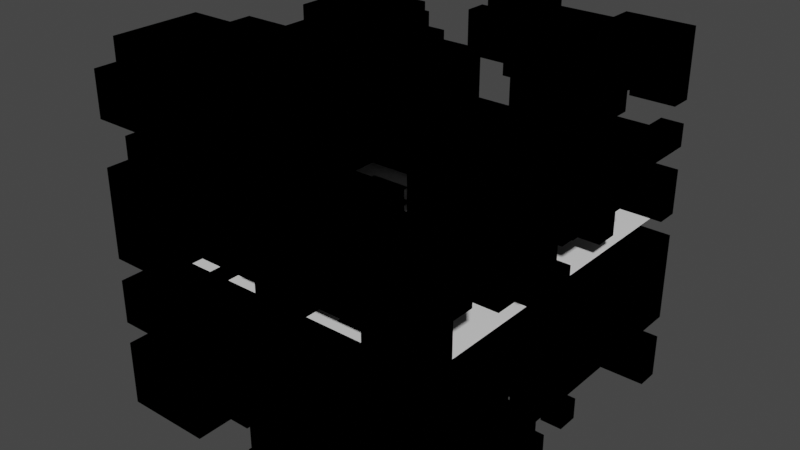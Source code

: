 # Source: example_3d_view.blend  (saved by Blender 3.3.6; exported with 4.5.12 LTS)
import bpy
from mathutils import Matrix  # noqa: F401  (used for matrix-valued properties, if any)

bpy.ops.wm.read_factory_settings(use_empty=True)
scene = bpy.context.scene
scene.name = 'Scene'

# ---- collections
col_collection = bpy.data.collections.new('Collection'); scene.collection.children.link(col_collection)

# ---- materials (node trees are filled in below, after node groups)
mat_material_001 = bpy.data.materials.new('Material.001')
mat_material_001.alpha_threshold = 0.0
mat_material_001.use_transparent_shadow = False
mat_material_001.line_color = (0.0, 0.0, 0.0, 1.0)

# ---- node groups
ng_nodegroup = bpy.data.node_groups.new('NodeGroup', 'GeometryNodeTree')
_s = ng_nodegroup.interface.new_socket(name='Geometry', in_out='OUTPUT', socket_type='NodeSocketGeometry')
_s = ng_nodegroup.interface.new_socket(name='Vertices X', in_out='INPUT', socket_type='NodeSocketInt')
_s.default_value = 3
_s.min_value = 2
_s.max_value = 1000
_s = ng_nodegroup.interface.new_socket(name='Vertices Y', in_out='INPUT', socket_type='NodeSocketInt')
_s.default_value = 3
_s.min_value = 2
_s.max_value = 1000
_s = ng_nodegroup.interface.new_socket(name='Vertices Z', in_out='INPUT', socket_type='NodeSocketInt')
_s.default_value = 10
_s.min_value = 1
_s.max_value = 100000
ng_nodegroup.is_modifier = True
_N = ng_nodegroup.nodes; _L = ng_nodegroup.links
n0 = _N.new('GeometryNodeStoreNamedAttribute'); n0.name = 'Store Named Attribute'; n0.location = (-225, -126)
n0.data_type = 'FLOAT_VECTOR'
n0.domain = 'CORNER'
n0.inputs[2].default_value = 'uv_map'
n1 = _N.new('GeometryNodeCurvePrimitiveLine'); n1.name = 'Curve Line'; n1.location = (-253, 125)
n1.inputs[0].default_value = (0.0, 0.0, -1.0)
n2 = _N.new('GeometryNodeResampleCurve'); n2.name = 'Resample Curve'; n2.location = (-86, 123)
n2.keep_last_segment = False
n3 = _N.new('GeometryNodeInstanceOnPoints'); n3.name = 'Instance on Points'; n3.location = (94, 126)
n4 = _N.new('GeometryNodeRealizeInstances'); n4.name = 'Realize Instances.001'; n4.location = (253, 114)
n5 = _N.new('NodeGroupOutput'); n5.name = 'Group Output'; n5.location = (443, 0)
n6 = _N.new('NodeGroupInput'); n6.name = 'Group Input'; n6.location = (-463, -195)
n7 = _N.new('GeometryNodeMeshGrid'); n7.name = 'Grid'; n7.location = (-250, -126)
n7.inputs[0].default_value = 2.0
n7.inputs[1].default_value = 2.0
_L.new(n6.outputs[0], n7.inputs[2])
_L.new(n6.outputs[1], n7.inputs[3])
_L.new(n4.outputs[0], n5.inputs[0])
_L.new(n6.outputs[2], n2.inputs[2])
_L.new(n2.outputs[0], n3.inputs[0])
_L.new(n0.outputs[0], n3.inputs[2])
_L.new(n1.outputs[0], n2.inputs[0])
_L.new(n3.outputs[0], n4.inputs[0])
_L.new(n7.outputs[0], n0.inputs[0])
_L.new(n7.outputs[1], n0.inputs[3])
n5.is_active_output = True
ng_nodegroup_001 = bpy.data.node_groups.new('NodeGroup.001', 'GeometryNodeTree')
_s = ng_nodegroup_001.interface.new_socket(name='Geometry', in_out='OUTPUT', socket_type='NodeSocketGeometry')
_s = ng_nodegroup_001.interface.new_socket(name='Points', in_out='INPUT', socket_type='NodeSocketGeometry')
_s = ng_nodegroup_001.interface.new_socket(name='X', in_out='INPUT', socket_type='NodeSocketFloat')
_s.min_value = -1e+04
_s.max_value = 1e+04
_s = ng_nodegroup_001.interface.new_socket(name='Y', in_out='INPUT', socket_type='NodeSocketFloat')
_s.min_value = -1e+04
_s.max_value = 1e+04
_s = ng_nodegroup_001.interface.new_socket(name='Z', in_out='INPUT', socket_type='NodeSocketFloat')
_s.min_value = -1e+04
_s.max_value = 1e+04
ng_nodegroup_001.is_modifier = True
_N = ng_nodegroup_001.nodes; _L = ng_nodegroup_001.links
n0 = _N.new('GeometryNodeStoreNamedAttribute'); n0.name = 'Store Named Attribute'; n0.location = (-27, 130)
n0.data_type = 'FLOAT_VECTOR'
n0.domain = 'CORNER'
n0.inputs[2].default_value = 'uv_map'
n1 = _N.new('GeometryNodeInstanceOnPoints'); n1.name = 'Instance on Points.001'; n1.location = (120, 231)
n2 = _N.new('GeometryNodeRealizeInstances'); n2.name = 'Realize Instances'; n2.location = (331, 213)
n3 = _N.new('ShaderNodeVectorMath'); n3.name = 'Vector Math.001'; n3.location = (-340, -166)
n3.operation = 'DIVIDE'
n3.inputs[0].default_value = (2.0, 2.0, 2.0)
n4 = _N.new('ShaderNodeVectorMath'); n4.name = 'Vector Math'; n4.location = (-522, -183)
n4.operation = 'SUBTRACT'
n4.inputs[1].default_value = (1.0, 1.0, 1.0)
n5 = _N.new('ShaderNodeCombineXYZ'); n5.name = 'Combine XYZ.001'; n5.location = (-711, -231)
n6 = _N.new('GeometryNodeMeshCube'); n6.name = 'Cube'; n6.location = (-52, 130)
n6.hide = True
n7 = _N.new('NodeGroupInput'); n7.name = 'Group Input'; n7.location = (-911, 0)
n8 = _N.new('NodeGroupOutput'); n8.name = 'Group Output'; n8.location = (901, 0)
n9 = _N.new('GeometryNodeMergeByDistance'); n9.name = 'Merge by Distance'; n9.location = (711, 226)
_L.new(n9.outputs[0], n8.inputs[0])
_L.new(n7.outputs[0], n1.inputs[0])
_L.new(n7.outputs[1], n5.inputs[0])
_L.new(n7.outputs[2], n5.inputs[1])
_L.new(n7.outputs[3], n5.inputs[2])
_L.new(n0.outputs[0], n1.inputs[2])
_L.new(n1.outputs[0], n2.inputs[0])
_L.new(n2.outputs[0], n9.inputs[0])
_L.new(n5.outputs[0], n4.inputs[0])
_L.new(n4.outputs[0], n3.inputs[1])
_L.new(n3.outputs[0], n1.inputs[6])
_L.new(n6.outputs[0], n0.inputs[0])
_L.new(n6.outputs[1], n0.inputs[3])
n8.is_active_output = True
ng_geometry_nodes = bpy.data.node_groups.new('Geometry Nodes', 'GeometryNodeTree')
_s = ng_geometry_nodes.interface.new_socket(name='Geometry', in_out='OUTPUT', socket_type='NodeSocketGeometry')
_s = ng_geometry_nodes.interface.new_socket(name='Value', in_out='OUTPUT', socket_type='NodeSocketFloat')
_s = ng_geometry_nodes.interface.new_socket(name='Geometry', in_out='INPUT', socket_type='NodeSocketGeometry')
_s = ng_geometry_nodes.interface.new_socket(name='Vertices X', in_out='INPUT', socket_type='NodeSocketInt')
_s.default_value = 3
_s.min_value = 2
_s.max_value = 1000
_s = ng_geometry_nodes.interface.new_socket(name='Vertices Y', in_out='INPUT', socket_type='NodeSocketInt')
_s.default_value = 3
_s.min_value = 2
_s.max_value = 1000
_s = ng_geometry_nodes.interface.new_socket(name='Vertices Z', in_out='INPUT', socket_type='NodeSocketInt')
_s.default_value = 3
_s.min_value = 2
_s.max_value = 1000
_s = ng_geometry_nodes.interface.new_socket(name='k', in_out='INPUT', socket_type='NodeSocketFloat')
_s = ng_geometry_nodes.interface.new_socket(name='l', in_out='INPUT', socket_type='NodeSocketFloat')
_s = ng_geometry_nodes.interface.new_socket(name='m', in_out='INPUT', socket_type='NodeSocketFloat')
_s = ng_geometry_nodes.interface.new_socket(name='Epsilon', in_out='INPUT', socket_type='NodeSocketFloat')
_s.default_value = 0.5
_s.min_value = -1e+04
_s.max_value = 1e+04
_s = ng_geometry_nodes.interface.new_socket(name='L', in_out='INPUT', socket_type='NodeSocketFloat')
_s.default_value = 0.5
_s.min_value = -1e+04
_s.max_value = 1e+04
_s = ng_geometry_nodes.interface.new_socket(name='S', in_out='INPUT', socket_type='NodeSocketFloat')
_s.default_value = 0.5
_s.min_value = -1e+04
_s.max_value = 1e+04
_s = ng_geometry_nodes.interface.new_socket(name='Location', in_out='INPUT', socket_type='NodeSocketVector')
_s.default_value = (3.142, 3.142, 3.142)
_s.min_value = -1e+04
_s.max_value = 1e+04
_s = ng_geometry_nodes.interface.new_socket(name='Scale', in_out='INPUT', socket_type='NodeSocketFloat')
_s.default_value = 1.0
_s.min_value = -1e+04
_s.max_value = 1e+04
ng_geometry_nodes.is_modifier = True
_N = ng_geometry_nodes.nodes; _L = ng_geometry_nodes.links
n0 = _N.new('NodeFrame'); n0.name = 'Frame.002'; n0.location = (-1171, 282)
n0.width = 976
n1 = _N.new('NodeFrame'); n1.name = 'Frame'; n1.location = (30, -30)
n1.width = 698
n2 = _N.new('NodeFrame'); n2.name = 'Frame.001'; n2.location = (37, -218)
n2.width = 720
n3 = _N.new('NodeFrame'); n3.name = 'Frame.003'; n3.location = (-1156, -122)
n3.width = 977
n4 = _N.new('NodeFrame'); n4.name = 'Frame.005'; n4.location = (38, -217)
n4.width = 720
n5 = _N.new('NodeFrame'); n5.name = 'Frame.004'; n5.location = (30, -30)
n5.width = 699
n6 = _N.new('NodeFrame'); n6.name = 'Frame.006'; n6.location = (-1154, -525)
n6.width = 976
n7 = _N.new('NodeFrame'); n7.name = 'Frame.007'; n7.location = (38, -218)
n7.width = 720
n8 = _N.new('NodeFrame'); n8.name = 'Frame.008'; n8.location = (30, -30)
n8.width = 699
n9 = _N.new('NodeGroupOutput'); n9.name = 'Group Output'; n9.location = (2397, 134)
n10 = _N.new('GeometryNodeGroup'); n10.name = 'Group'; n10.location = (133, -2)
n10.node_tree = ng_nodegroup
n11 = _N.new('GeometryNodeGroup'); n11.name = 'Group.001'; n11.location = (932, -79)
n11.node_tree = ng_nodegroup_001
n12 = _N.new('GeometryNodeDeleteGeometry'); n12.name = 'Delete Geometry'; n12.location = (761, 30)
n13 = _N.new('NodeGroupInput'); n13.name = 'Group Input'; n13.location = (-177, -139)
n14 = _N.new('ShaderNodeValue'); n14.name = 'Value'; n14.location = (-2515, 52)
n14.label = 'PI'
n14.outputs[0].default_value = 3.142
n15 = _N.new('ShaderNodeMath'); n15.name = 'Math.001'; n15.location = (-2295, 70)
n15.operation = 'DIVIDE'
n16 = _N.new('ShaderNodeMath'); n16.name = 'Math.003'; n16.location = (32, -86)
n16.hide = True
n16.operation = 'MULTIPLY'
n17 = _N.new('ShaderNodeMath'); n17.name = 'Math.004'; n17.location = (202, -77)
n17.hide = True
n17.operation = 'COSINE'
n18 = _N.new('ShaderNodeMath'); n18.name = 'Math.005'; n18.location = (32, -124)
n18.hide = True
n18.operation = 'MULTIPLY'
n19 = _N.new('ShaderNodeMath'); n19.name = 'Math.006'; n19.location = (206, -118)
n19.hide = True
n19.operation = 'COSINE'
n20 = _N.new('ShaderNodeMath'); n20.name = 'Math.007'; n20.location = (363, -65)
n20.hide = True
n20.operation = 'MULTIPLY'
n21 = _N.new('ShaderNodeMath'); n21.name = 'Math.008'; n21.location = (528, -87)
n21.hide = True
n21.operation = 'MULTIPLY'
n22 = _N.new('ShaderNodeMath'); n22.name = 'Math'; n22.location = (30, -37)
n22.hide = True
n22.operation = 'MULTIPLY'
n23 = _N.new('ShaderNodeMath'); n23.name = 'Math.002'; n23.location = (202, -35)
n23.hide = True
n23.operation = 'COSINE'
n24 = _N.new('ShaderNodeMath'); n24.name = 'Math.011'; n24.location = (30, -76)
n24.hide = True
n24.operation = 'MULTIPLY'
n25 = _N.new('ShaderNodeMath'); n25.name = 'Math.010'; n25.location = (30, -35)
n25.hide = True
n25.operation = 'MULTIPLY'
n26 = _N.new('ShaderNodeMath'); n26.name = 'Math.013'; n26.location = (203, -37)
n26.hide = True
n26.operation = 'COSINE'
n27 = _N.new('ShaderNodeMath'); n27.name = 'Math.014'; n27.location = (206, -73)
n27.hide = True
n27.operation = 'COSINE'
n28 = _N.new('ShaderNodeMath'); n28.name = 'Math.012'; n28.location = (375, -57)
n28.hide = True
n28.operation = 'MULTIPLY'
n29 = _N.new('ShaderNodeMath'); n29.name = 'Math.015'; n29.location = (550, -51)
n29.hide = True
n29.operation = 'MULTIPLY'
n30 = _N.new('ShaderNodeMath'); n30.name = 'Math.009'; n30.location = (806, -89)
n31 = _N.new('ShaderNodeSeparateXYZ'); n31.name = 'Separate XYZ'; n31.location = (-1355, 141)
n32 = _N.new('ShaderNodeMath'); n32.name = 'Math.030'; n32.location = (550, -51)
n32.hide = True
n32.operation = 'MULTIPLY'
n33 = _N.new('ShaderNodeMath'); n33.name = 'Math.029'; n33.location = (375, -57)
n33.hide = True
n33.operation = 'MULTIPLY'
n34 = _N.new('ShaderNodeMath'); n34.name = 'Math.028'; n34.location = (205, -74)
n34.hide = True
n34.operation = 'COSINE'
n35 = _N.new('ShaderNodeMath'); n35.name = 'Math.027'; n35.location = (203, -37)
n35.hide = True
n35.operation = 'COSINE'
n36 = _N.new('ShaderNodeMath'); n36.name = 'Math.026'; n36.location = (30, -35)
n36.hide = True
n36.operation = 'MULTIPLY'
n37 = _N.new('ShaderNodeMath'); n37.name = 'Math.025'; n37.location = (30, -77)
n37.hide = True
n37.operation = 'MULTIPLY'
n38 = _N.new('ShaderNodeMath'); n38.name = 'Math.024'; n38.location = (807, -88)
n39 = _N.new('ShaderNodeMath'); n39.name = 'Math.023'; n39.location = (203, -35)
n39.hide = True
n39.operation = 'COSINE'
n40 = _N.new('ShaderNodeMath'); n40.name = 'Math.022'; n40.location = (30, -37)
n40.hide = True
n40.operation = 'MULTIPLY'
n41 = _N.new('ShaderNodeMath'); n41.name = 'Math.021'; n41.location = (529, -86)
n41.hide = True
n41.operation = 'MULTIPLY'
n42 = _N.new('ShaderNodeMath'); n42.name = 'Math.020'; n42.location = (364, -64)
n42.hide = True
n42.operation = 'MULTIPLY'
n43 = _N.new('ShaderNodeMath'); n43.name = 'Math.019'; n43.location = (207, -118)
n43.hide = True
n43.operation = 'COSINE'
n44 = _N.new('ShaderNodeMath'); n44.name = 'Math.018'; n44.location = (33, -124)
n44.hide = True
n44.operation = 'MULTIPLY'
n45 = _N.new('ShaderNodeMath'); n45.name = 'Math.017'; n45.location = (203, -77)
n45.hide = True
n45.operation = 'COSINE'
n46 = _N.new('ShaderNodeMath'); n46.name = 'Math.016'; n46.location = (33, -86)
n46.hide = True
n46.operation = 'MULTIPLY'
n47 = _N.new('ShaderNodeMath'); n47.name = 'Math.032'; n47.location = (550, -51)
n47.hide = True
n47.operation = 'MULTIPLY'
n48 = _N.new('ShaderNodeMath'); n48.name = 'Math.033'; n48.location = (374, -57)
n48.hide = True
n48.operation = 'MULTIPLY'
n49 = _N.new('ShaderNodeMath'); n49.name = 'Math.034'; n49.location = (205, -74)
n49.hide = True
n49.operation = 'COSINE'
n50 = _N.new('ShaderNodeMath'); n50.name = 'Math.035'; n50.location = (202, -37)
n50.hide = True
n50.operation = 'COSINE'
n51 = _N.new('ShaderNodeMath'); n51.name = 'Math.036'; n51.location = (30, -35)
n51.hide = True
n51.operation = 'MULTIPLY'
n52 = _N.new('ShaderNodeMath'); n52.name = 'Math.037'; n52.location = (30, -76)
n52.hide = True
n52.operation = 'MULTIPLY'
n53 = _N.new('ShaderNodeMath'); n53.name = 'Math.039'; n53.location = (202, -35)
n53.hide = True
n53.operation = 'COSINE'
n54 = _N.new('ShaderNodeMath'); n54.name = 'Math.040'; n54.location = (30, -38)
n54.hide = True
n54.operation = 'MULTIPLY'
n55 = _N.new('ShaderNodeMath'); n55.name = 'Math.041'; n55.location = (529, -87)
n55.hide = True
n55.operation = 'MULTIPLY'
n56 = _N.new('ShaderNodeMath'); n56.name = 'Math.042'; n56.location = (364, -65)
n56.hide = True
n56.operation = 'MULTIPLY'
n57 = _N.new('ShaderNodeMath'); n57.name = 'Math.043'; n57.location = (207, -119)
n57.hide = True
n57.operation = 'COSINE'
n58 = _N.new('ShaderNodeMath'); n58.name = 'Math.044'; n58.location = (32, -125)
n58.hide = True
n58.operation = 'MULTIPLY'
n59 = _N.new('ShaderNodeMath'); n59.name = 'Math.045'; n59.location = (202, -78)
n59.hide = True
n59.operation = 'COSINE'
n60 = _N.new('ShaderNodeMath'); n60.name = 'Math.046'; n60.location = (32, -87)
n60.hide = True
n60.operation = 'MULTIPLY'
n61 = _N.new('NodeGroupInput'); n61.name = 'Group Input.001'; n61.location = (-1864, -221)
n62 = _N.new('ShaderNodeMath'); n62.name = 'Math.038'; n62.location = (806, -89)
n63 = _N.new('GeometryNodeInputPosition'); n63.name = 'Position'; n63.location = (-2190, 119)
n64 = _N.new('GeometryNodeSetMaterial'); n64.name = 'Set Material'; n64.location = (1372, -65)
n64.inputs[2].default_value = mat_material_001
n65 = _N.new('GeometryNodeRealizeInstances'); n65.name = 'Realize Instances'; n65.location = (1152, -48)
n66 = _N.new('ShaderNodeMath'); n66.name = 'Math.031'; n66.location = (-39, 65)
n67 = _N.new('FunctionNodeCompare'); n67.name = 'Compare'; n67.location = (568, 191)
n67.operation = 'EQUAL'
n67.inputs[6].default_value = (0.0, 0.0, 0.0, 0.0)
n67.inputs[7].default_value = (0.0, 0.0, 0.0, 0.0)
n68 = _N.new('ShaderNodeMath'); n68.name = 'Math.047'; n68.location = (181, 158)
n69 = _N.new('ShaderNodeVectorMath'); n69.name = 'Vector Math'; n69.location = (-2015, 143)
n69.operation = 'MULTIPLY'
n70 = _N.new('ShaderNodeVectorMath'); n70.name = 'Vector Math.001'; n70.location = (-1795, 176)
n71 = _N.new('ShaderNodeVectorMath'); n71.name = 'Vector Math.002'; n71.location = (-1575, 180)
n71.operation = 'SCALE'
n71.inputs[1].default_value = (3.142, 3.142, 3.142)
n72 = _N.new('NodeGroupInput'); n72.name = 'Group Input.002'; n72.location = (-2515, 401)
n73 = _N.new('ShaderNodeMath'); n73.name = 'Math.048'; n73.location = (1153, 189)
n73.operation = 'ABSOLUTE'
n1.parent = n0
n2.parent = n0
n4.parent = n3
n5.parent = n3
n7.parent = n6
n8.parent = n6
n16.parent = n1
n17.parent = n1
n18.parent = n1
n19.parent = n1
n20.parent = n1
n21.parent = n1
n22.parent = n1
n23.parent = n1
n24.parent = n2
n25.parent = n2
n26.parent = n2
n27.parent = n2
n28.parent = n2
n29.parent = n2
n30.parent = n0
n32.parent = n4
n33.parent = n4
n34.parent = n4
n35.parent = n4
n36.parent = n4
n37.parent = n4
n38.parent = n3
n39.parent = n5
n40.parent = n5
n41.parent = n5
n42.parent = n5
n43.parent = n5
n44.parent = n5
n45.parent = n5
n46.parent = n5
n47.parent = n7
n48.parent = n7
n49.parent = n7
n50.parent = n7
n51.parent = n7
n52.parent = n7
n53.parent = n8
n54.parent = n8
n55.parent = n8
n56.parent = n8
n57.parent = n8
n58.parent = n8
n59.parent = n8
n60.parent = n8
n62.parent = n6
_L.new(n64.outputs[0], n9.inputs[0])
_L.new(n10.outputs[0], n12.inputs[0])
_L.new(n12.outputs[0], n11.inputs[0])
_L.new(n67.outputs[0], n12.inputs[1])
_L.new(n71.outputs[0], n31.inputs[0])
_L.new(n13.outputs[1], n10.inputs[0])
_L.new(n13.outputs[3], n10.inputs[2])
_L.new(n13.outputs[2], n10.inputs[1])
_L.new(n13.outputs[1], n11.inputs[1])
_L.new(n13.outputs[2], n11.inputs[2])
_L.new(n13.outputs[3], n11.inputs[3])
_L.new(n63.outputs[0], n69.inputs[0])
_L.new(n15.outputs[0], n69.inputs[1])
_L.new(n61.outputs[7], n67.inputs[12])
_L.new(n14.outputs[0], n15.inputs[0])
_L.new(n61.outputs[8], n15.inputs[1])
_L.new(n61.outputs[4], n22.inputs[1])
_L.new(n31.outputs[0], n22.inputs[0])
_L.new(n22.outputs[0], n23.inputs[0])
_L.new(n31.outputs[1], n16.inputs[0])
_L.new(n61.outputs[5], n16.inputs[1])
_L.new(n16.outputs[0], n17.inputs[0])
_L.new(n31.outputs[2], n18.inputs[0])
_L.new(n61.outputs[6], n18.inputs[1])
_L.new(n18.outputs[0], n19.inputs[0])
_L.new(n23.outputs[0], n20.inputs[0])
_L.new(n17.outputs[0], n20.inputs[1])
_L.new(n19.outputs[0], n21.inputs[1])
_L.new(n20.outputs[0], n21.inputs[0])
_L.new(n68.outputs[0], n67.inputs[0])
_L.new(n21.outputs[0], n30.inputs[0])
_L.new(n61.outputs[6], n25.inputs[1])
_L.new(n31.outputs[1], n25.inputs[0])
_L.new(n25.outputs[0], n26.inputs[0])
_L.new(n24.outputs[0], n27.inputs[0])
_L.new(n31.outputs[2], n24.inputs[0])
_L.new(n26.outputs[0], n28.inputs[0])
_L.new(n27.outputs[0], n28.inputs[1])
_L.new(n61.outputs[9], n29.inputs[1])
_L.new(n28.outputs[0], n29.inputs[0])
_L.new(n29.outputs[0], n30.inputs[1])
_L.new(n31.outputs[0], n40.inputs[0])
_L.new(n40.outputs[0], n39.inputs[0])
_L.new(n46.outputs[0], n45.inputs[0])
_L.new(n44.outputs[0], n43.inputs[0])
_L.new(n39.outputs[0], n42.inputs[0])
_L.new(n45.outputs[0], n42.inputs[1])
_L.new(n43.outputs[0], n41.inputs[1])
_L.new(n42.outputs[0], n41.inputs[0])
_L.new(n41.outputs[0], n38.inputs[0])
_L.new(n61.outputs[6], n36.inputs[1])
_L.new(n31.outputs[1], n36.inputs[0])
_L.new(n36.outputs[0], n35.inputs[0])
_L.new(n37.outputs[0], n34.inputs[0])
_L.new(n31.outputs[2], n37.inputs[0])
_L.new(n35.outputs[0], n33.inputs[0])
_L.new(n34.outputs[0], n33.inputs[1])
_L.new(n61.outputs[9], n32.inputs[1])
_L.new(n33.outputs[0], n32.inputs[0])
_L.new(n32.outputs[0], n38.inputs[1])
_L.new(n30.outputs[0], n66.inputs[0])
_L.new(n38.outputs[0], n66.inputs[1])
_L.new(n61.outputs[5], n40.inputs[1])
_L.new(n61.outputs[4], n46.inputs[1])
_L.new(n61.outputs[6], n44.inputs[1])
_L.new(n31.outputs[2], n44.inputs[0])
_L.new(n31.outputs[1], n46.inputs[0])
_L.new(n31.outputs[0], n54.inputs[0])
_L.new(n54.outputs[0], n53.inputs[0])
_L.new(n60.outputs[0], n59.inputs[0])
_L.new(n58.outputs[0], n57.inputs[0])
_L.new(n53.outputs[0], n56.inputs[0])
_L.new(n59.outputs[0], n56.inputs[1])
_L.new(n57.outputs[0], n55.inputs[1])
_L.new(n56.outputs[0], n55.inputs[0])
_L.new(n55.outputs[0], n62.inputs[0])
_L.new(n31.outputs[1], n51.inputs[0])
_L.new(n51.outputs[0], n50.inputs[0])
_L.new(n52.outputs[0], n49.inputs[0])
_L.new(n31.outputs[2], n52.inputs[0])
_L.new(n50.outputs[0], n48.inputs[0])
_L.new(n49.outputs[0], n48.inputs[1])
_L.new(n61.outputs[9], n47.inputs[1])
_L.new(n48.outputs[0], n47.inputs[0])
_L.new(n47.outputs[0], n62.inputs[1])
_L.new(n31.outputs[2], n58.inputs[0])
_L.new(n31.outputs[1], n60.inputs[0])
_L.new(n61.outputs[6], n54.inputs[1])
_L.new(n61.outputs[4], n60.inputs[1])
_L.new(n61.outputs[5], n58.inputs[1])
_L.new(n61.outputs[5], n51.inputs[1])
_L.new(n61.outputs[4], n52.inputs[1])
_L.new(n61.outputs[4], n37.inputs[1])
_L.new(n61.outputs[5], n24.inputs[1])
_L.new(n66.outputs[0], n68.inputs[0])
_L.new(n62.outputs[0], n68.inputs[1])
_L.new(n69.outputs[0], n70.inputs[0])
_L.new(n72.outputs[10], n70.inputs[1])
_L.new(n65.outputs[0], n64.inputs[0])
_L.new(n11.outputs[0], n65.inputs[0])
_L.new(n73.outputs[0], n9.inputs[1])
_L.new(n70.outputs[0], n71.inputs[0])
_L.new(n72.outputs[11], n71.inputs[3])
_L.new(n68.outputs[0], n73.inputs[0])
n9.is_active_output = True

# ---- material node trees
mat_material_001.use_nodes = True; mat_material_001.node_tree.nodes.clear()
_N = mat_material_001.node_tree.nodes; _L = mat_material_001.node_tree.links
n0 = _N.new('ShaderNodeOutputMaterial'); n0.name = 'Material Output'; n0.location = (300, 300)
n1 = _N.new('ShaderNodeAttribute'); n1.name = 'Attribute'; n1.location = (-136, 244)
n1.attribute_name = 'Col'
_L.new(n1.outputs[0], n0.inputs[0])
n0.is_active_output = True

# ---- world
world_world = bpy.data.worlds.new('World'); scene.world = world_world
world_world.use_nodes = True; world_world.node_tree.nodes.clear()
_N = world_world.node_tree.nodes; _L = world_world.node_tree.links
n0 = _N.new('ShaderNodeOutputWorld'); n0.name = 'World Output'; n0.location = (300, 300)
n1 = _N.new('ShaderNodeBackground'); n1.name = 'Background'; n1.location = (10, 300)
n1.inputs[0].default_value = (0.05088, 0.05088, 0.05088, 1.0)
_L.new(n1.outputs[0], n0.inputs[0])
n0.is_active_output = True
world_world.color = (0.05088, 0.05088, 0.05088)
world_world.use_sun_shadow = False
world_world.sun_shadow_jitter_overblur = 0.0

# ---- meshes
me_cube_001 = bpy.data.meshes.new('Cube.001')
me_cube_001.from_pydata([(1.0, 1.0, 1.0), (1.0, 1.0, -1.0), (1.0, -1.0, 1.0), (1.0, -1.0, -1.0), (-1.0, 1.0, 1.0), (-1.0, 1.0, -1.0), (-1.0, -1.0, 1.0), (-1.0, -1.0, -1.0)], [], [(0, 4, 6, 2), (3, 2, 6, 7), (7, 6, 4, 5), (5, 1, 3, 7), (1, 0, 2, 3), (5, 4, 0, 1)])
_uv = me_cube_001.uv_layers.new(name='UVMap')
_uv.uv.foreach_set('vector', [0.625, 0.5, 0.875, 0.5, 0.875, 0.75, 0.625, 0.75, 0.375, 0.75, 0.625, 0.75, 0.625, 1.0, 0.375, 1.0, 0.375, 0.0, 0.625, 0.0, 0.625, 0.25, 0.375, 0.25, 0.125, 0.5, 0.375, 0.5, 0.375, 0.75, 0.125, 0.75, 0.375, 0.5, 0.625, 0.5, 0.625, 0.75, 0.375, 0.75, 0.375, 0.25, 0.625, 0.25, 0.625, 0.5, 0.375, 0.5])
me_cube_001.materials.append(mat_material_001)
me_cube_001.use_mirror_vertex_groups = False
me_cube_001.update()
me_plane_001 = bpy.data.meshes.new('Plane.001')
me_plane_001.from_pydata([(-1.0, -1.0, 0.0), (1.0, -1.0, 0.0), (-1.0, 1.0, 0.0), (1.0, 1.0, 0.0)], [], [(0, 1, 3, 2)])
_uv = me_plane_001.uv_layers.new(name='UVMap')
_uv.uv.foreach_set('vector', [0.0, 0.0, 1.0, 0.0, 1.0, 1.0, 0.0, 1.0])
me_plane_001.update()

# ---- objects
ob_3d_texture_viewer = bpy.data.objects.new('3D Texture Viewer', me_cube_001)
ob_controller = bpy.data.objects.new('##Controller', me_plane_001)

# ---- transforms, parenting, visibility, modifiers, constraints
ob_3d_texture_viewer.location = (0.0, 0.0, 0.0)
ob_3d_texture_viewer.lock_rotations_4d = False
ob_3d_texture_viewer.empty_display_type = 'ARROWS'
ob_3d_texture_viewer.lineart.crease_threshold = 0.0
_m = ob_3d_texture_viewer.modifiers.new('GeometryNodes', 'NODES')
_m.node_group = ng_geometry_nodes
_gi = [s.identifier for s in ng_geometry_nodes.interface.items_tree if s.item_type == 'SOCKET' and s.in_out == 'INPUT']
_m[_gi[1]] = 16  # Vertices X
_m[_gi[2]] = 16  # Vertices Y
_m[_gi[3]] = 16  # Vertices Z
_m[_gi[4]] = 6.24  # k
_m[_gi[5]] = 12.9  # l
_m[_gi[6]] = 2.9  # m
_m[_gi[7]] = 0.68  # Epsilon
_m[_gi[8]] = 4.59  # L
_m[_gi[9]] = -0.67  # S
_m[_gi[10]] = (3.42, 8.895, 0.2849)  # Location
_m[_gi[11]] = 0.778  # Scale
ob_controller.location = (0.0, 0.0, 0.0)

# ---- collection membership
col_collection.objects.link(ob_3d_texture_viewer)
col_collection.objects.link(ob_controller)

# ---- scene / render settings (as saved in the file)
scene.frame_start = 1; scene.frame_end = 250; scene.frame_set(1)
scene.render.engine = 'BLENDER_EEVEE_NEXT'
scene.cycles.sampling_pattern = 'TABULATED_SOBOL'
scene.cycles.use_light_tree = False
scene.view_settings.view_transform = 'Filmic'
bpy.context.view_layer.update()

# ---- added for rendering (the .blend has no active camera and no usable light): camera, sun
cam_auto = bpy.data.cameras.new('AutoCamera')
cam_auto.lens = 50.0
cam_auto.sensor_width = 36.0
cam_auto.clip_end = 1000.0
ob_auto_camera = bpy.data.objects.new('AutoCamera', cam_auto)
scene.collection.objects.link(ob_auto_camera)
ob_auto_camera.location = (3.41874, -4.10249, 2.735)
ob_auto_camera.rotation_euler = (1.09748, -7.21219e-08, 0.694738)
scene.camera = ob_auto_camera
light_auto_sun = bpy.data.lights.new('AutoSun', 'SUN')
light_auto_sun.energy = 3.0
light_auto_sun.angle = 0.0523599
ob_auto_sun = bpy.data.objects.new('AutoSun', light_auto_sun)
scene.collection.objects.link(ob_auto_sun)
ob_auto_sun.rotation_euler = (0.872665, 0.174533, 0.523599)
bpy.context.view_layer.update()
